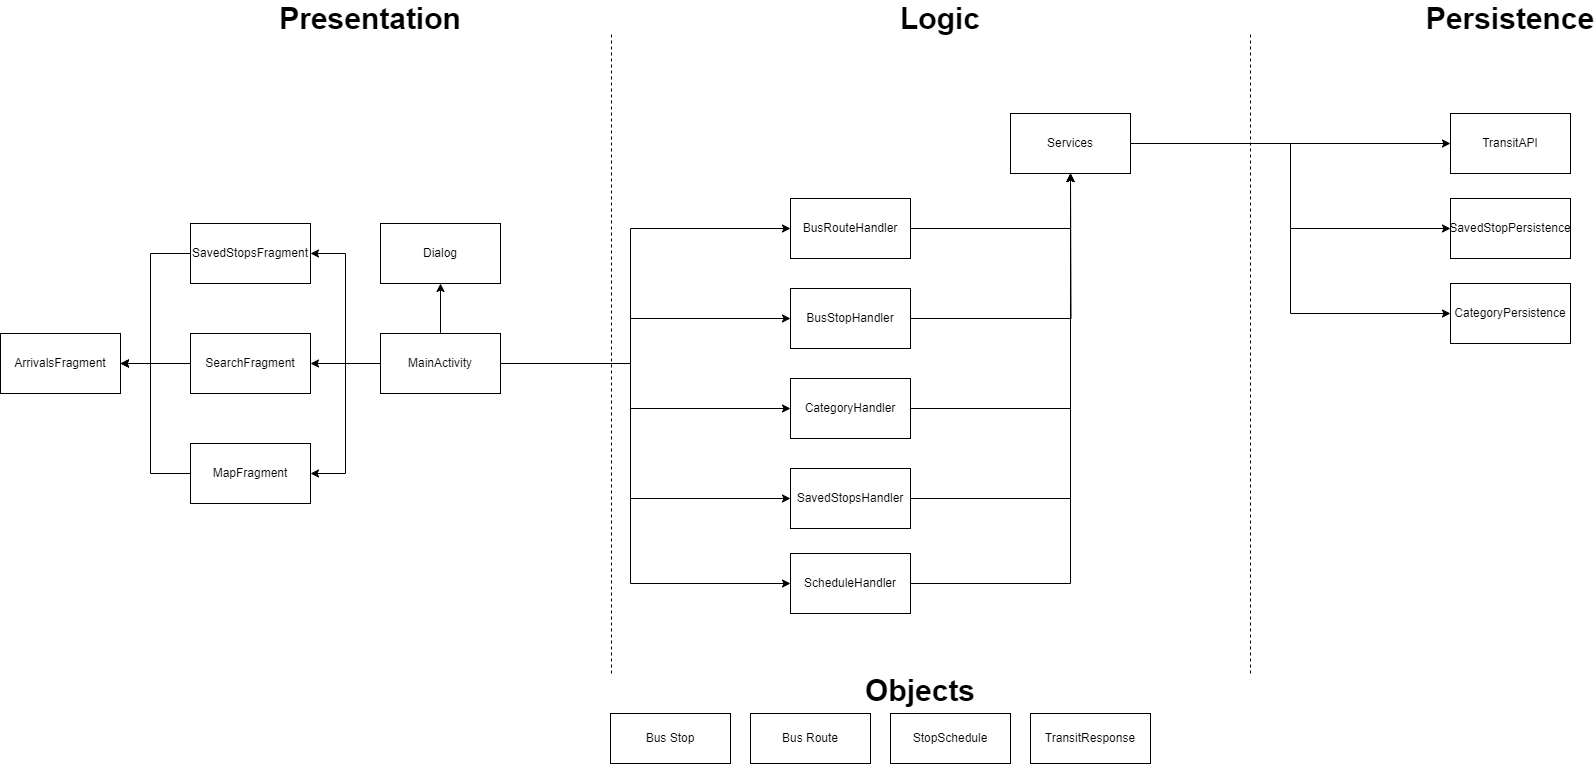

The diagram above was exported from draw.io. Its source (the exported page's mxGraphModel, read from the mxfile embedded in the PNG):
<mxGraphModel dx="2650" dy="565" grid="1" gridSize="10" guides="1" tooltips="1" connect="1" arrows="1" fold="1" page="1" pageScale="1" pageWidth="1600" pageHeight="900" background="#ffffff" math="0" shadow="0">
  <root>
    <mxCell id="0" />
    <mxCell id="1" parent="0" />
    <mxCell id="sN1at3YpOOPqtlhvpO9m-2" value="" style="endArrow=none;dashed=1;html=1;rounded=0;" parent="1" edge="1">
      <mxGeometry width="50" height="50" relative="1" as="geometry">
        <mxPoint x="1120" y="720" as="sourcePoint" />
        <mxPoint x="1120" y="80" as="targetPoint" />
      </mxGeometry>
    </mxCell>
    <mxCell id="sN1at3YpOOPqtlhvpO9m-3" value="" style="endArrow=none;dashed=1;html=1;rounded=0;" parent="1" edge="1">
      <mxGeometry width="50" height="50" relative="1" as="geometry">
        <mxPoint x="481" y="720" as="sourcePoint" />
        <mxPoint x="481" y="80" as="targetPoint" />
      </mxGeometry>
    </mxCell>
    <mxCell id="sN1at3YpOOPqtlhvpO9m-5" value="&lt;b&gt;&lt;font style=&quot;font-size: 30px;&quot;&gt;Logic&lt;/font&gt;&lt;/b&gt;" style="text;html=1;align=center;verticalAlign=middle;whiteSpace=wrap;rounded=0;" parent="1" vertex="1">
      <mxGeometry x="780" y="50" width="60" height="30" as="geometry" />
    </mxCell>
    <mxCell id="sN1at3YpOOPqtlhvpO9m-8" value="&lt;b&gt;&lt;font style=&quot;font-size: 30px;&quot;&gt;Presentation&lt;/font&gt;&lt;/b&gt;" style="text;html=1;align=center;verticalAlign=middle;whiteSpace=wrap;rounded=0;" parent="1" vertex="1">
      <mxGeometry x="210" y="50" width="60" height="30" as="geometry" />
    </mxCell>
    <mxCell id="sN1at3YpOOPqtlhvpO9m-9" value="&lt;b&gt;&lt;font style=&quot;font-size: 30px;&quot;&gt;Persistence&lt;/font&gt;&lt;/b&gt;" style="text;html=1;align=center;verticalAlign=middle;whiteSpace=wrap;rounded=0;" parent="1" vertex="1">
      <mxGeometry x="1350" y="50" width="60" height="30" as="geometry" />
    </mxCell>
    <mxCell id="sN1at3YpOOPqtlhvpO9m-10" value="&lt;b&gt;&lt;font style=&quot;font-size: 30px;&quot;&gt;Objects&lt;/font&gt;&lt;/b&gt;&lt;div&gt;&lt;br&gt;&lt;/div&gt;" style="text;html=1;align=center;verticalAlign=middle;whiteSpace=wrap;rounded=0;" parent="1" vertex="1">
      <mxGeometry x="760" y="730" width="60" height="30" as="geometry" />
    </mxCell>
    <mxCell id="sN1at3YpOOPqtlhvpO9m-13" value="Bus Stop" style="rounded=0;whiteSpace=wrap;html=1;" parent="1" vertex="1">
      <mxGeometry x="480" y="760" width="120" height="50" as="geometry" />
    </mxCell>
    <mxCell id="oArfUWhs1kGooTfQQJ0o-1" value="SavedStopsFragment" style="rounded=0;whiteSpace=wrap;html=1;" parent="1" vertex="1">
      <mxGeometry x="60" y="270" width="120" height="60" as="geometry" />
    </mxCell>
    <mxCell id="oArfUWhs1kGooTfQQJ0o-24" style="edgeStyle=orthogonalEdgeStyle;rounded=0;orthogonalLoop=1;jettySize=auto;html=1;exitX=0;exitY=0.5;exitDx=0;exitDy=0;entryX=1;entryY=0.5;entryDx=0;entryDy=0;" parent="1" source="oArfUWhs1kGooTfQQJ0o-2" target="oArfUWhs1kGooTfQQJ0o-4" edge="1">
      <mxGeometry relative="1" as="geometry">
        <Array as="points">
          <mxPoint x="20" y="520" />
          <mxPoint x="20" y="410" />
        </Array>
      </mxGeometry>
    </mxCell>
    <mxCell id="oArfUWhs1kGooTfQQJ0o-2" value="MapFragment" style="rounded=0;whiteSpace=wrap;html=1;" parent="1" vertex="1">
      <mxGeometry x="60" y="490" width="120" height="60" as="geometry" />
    </mxCell>
    <mxCell id="oArfUWhs1kGooTfQQJ0o-23" style="edgeStyle=orthogonalEdgeStyle;rounded=0;orthogonalLoop=1;jettySize=auto;html=1;exitX=0;exitY=0.5;exitDx=0;exitDy=0;entryX=1;entryY=0.5;entryDx=0;entryDy=0;" parent="1" source="oArfUWhs1kGooTfQQJ0o-3" target="oArfUWhs1kGooTfQQJ0o-4" edge="1">
      <mxGeometry relative="1" as="geometry" />
    </mxCell>
    <mxCell id="oArfUWhs1kGooTfQQJ0o-3" value="SearchFragment" style="rounded=0;whiteSpace=wrap;html=1;" parent="1" vertex="1">
      <mxGeometry x="60" y="380" width="120" height="60" as="geometry" />
    </mxCell>
    <mxCell id="oArfUWhs1kGooTfQQJ0o-18" style="edgeStyle=orthogonalEdgeStyle;rounded=0;orthogonalLoop=1;jettySize=auto;html=1;exitX=1;exitY=0.5;exitDx=0;exitDy=0;entryX=0;entryY=0.5;entryDx=0;entryDy=0;startArrow=classic;startFill=1;endArrow=none;endFill=0;" parent="1" source="oArfUWhs1kGooTfQQJ0o-4" target="oArfUWhs1kGooTfQQJ0o-1" edge="1">
      <mxGeometry relative="1" as="geometry">
        <Array as="points">
          <mxPoint x="20" y="410" />
          <mxPoint x="20" y="300" />
        </Array>
      </mxGeometry>
    </mxCell>
    <mxCell id="oArfUWhs1kGooTfQQJ0o-4" value="ArrivalsFragment" style="rounded=0;whiteSpace=wrap;html=1;" parent="1" vertex="1">
      <mxGeometry x="-130" y="380" width="120" height="60" as="geometry" />
    </mxCell>
    <mxCell id="oArfUWhs1kGooTfQQJ0o-46" style="edgeStyle=orthogonalEdgeStyle;rounded=0;orthogonalLoop=1;jettySize=auto;html=1;exitX=1;exitY=0.5;exitDx=0;exitDy=0;" parent="1" source="oArfUWhs1kGooTfQQJ0o-5" target="oArfUWhs1kGooTfQQJ0o-8" edge="1">
      <mxGeometry relative="1" as="geometry" />
    </mxCell>
    <mxCell id="oArfUWhs1kGooTfQQJ0o-47" style="edgeStyle=orthogonalEdgeStyle;rounded=0;orthogonalLoop=1;jettySize=auto;html=1;exitX=1;exitY=0.5;exitDx=0;exitDy=0;entryX=0;entryY=0.5;entryDx=0;entryDy=0;" parent="1" source="oArfUWhs1kGooTfQQJ0o-5" target="oArfUWhs1kGooTfQQJ0o-9" edge="1">
      <mxGeometry relative="1" as="geometry" />
    </mxCell>
    <mxCell id="oArfUWhs1kGooTfQQJ0o-48" style="edgeStyle=orthogonalEdgeStyle;rounded=0;orthogonalLoop=1;jettySize=auto;html=1;exitX=1;exitY=0.5;exitDx=0;exitDy=0;entryX=0;entryY=0.5;entryDx=0;entryDy=0;" parent="1" source="oArfUWhs1kGooTfQQJ0o-5" target="oArfUWhs1kGooTfQQJ0o-10" edge="1">
      <mxGeometry relative="1" as="geometry" />
    </mxCell>
    <mxCell id="oArfUWhs1kGooTfQQJ0o-5" value="Services" style="rounded=0;whiteSpace=wrap;html=1;" parent="1" vertex="1">
      <mxGeometry x="880" y="160" width="120" height="60" as="geometry" />
    </mxCell>
    <mxCell id="oArfUWhs1kGooTfQQJ0o-43" style="edgeStyle=orthogonalEdgeStyle;rounded=0;orthogonalLoop=1;jettySize=auto;html=1;exitX=1;exitY=0.5;exitDx=0;exitDy=0;" parent="1" source="oArfUWhs1kGooTfQQJ0o-6" edge="1">
      <mxGeometry relative="1" as="geometry">
        <mxPoint x="940" y="220" as="targetPoint" />
      </mxGeometry>
    </mxCell>
    <mxCell id="oArfUWhs1kGooTfQQJ0o-6" value="BusStopHandler" style="rounded=0;whiteSpace=wrap;html=1;" parent="1" vertex="1">
      <mxGeometry x="660" y="335" width="120" height="60" as="geometry" />
    </mxCell>
    <mxCell id="oArfUWhs1kGooTfQQJ0o-44" style="edgeStyle=orthogonalEdgeStyle;rounded=0;orthogonalLoop=1;jettySize=auto;html=1;exitX=1;exitY=0.5;exitDx=0;exitDy=0;" parent="1" source="oArfUWhs1kGooTfQQJ0o-7" target="oArfUWhs1kGooTfQQJ0o-5" edge="1">
      <mxGeometry relative="1" as="geometry" />
    </mxCell>
    <mxCell id="oArfUWhs1kGooTfQQJ0o-7" value="CategoryHandler" style="rounded=0;whiteSpace=wrap;html=1;" parent="1" vertex="1">
      <mxGeometry x="660" y="425" width="120" height="60" as="geometry" />
    </mxCell>
    <mxCell id="oArfUWhs1kGooTfQQJ0o-8" value="TransitAPI" style="rounded=0;whiteSpace=wrap;html=1;" parent="1" vertex="1">
      <mxGeometry x="1320" y="160" width="120" height="60" as="geometry" />
    </mxCell>
    <mxCell id="oArfUWhs1kGooTfQQJ0o-9" value="SavedStopPersistence" style="rounded=0;whiteSpace=wrap;html=1;" parent="1" vertex="1">
      <mxGeometry x="1320" y="245" width="120" height="60" as="geometry" />
    </mxCell>
    <mxCell id="oArfUWhs1kGooTfQQJ0o-10" value="CategoryPersistence" style="rounded=0;whiteSpace=wrap;html=1;" parent="1" vertex="1">
      <mxGeometry x="1320" y="330" width="120" height="60" as="geometry" />
    </mxCell>
    <mxCell id="oArfUWhs1kGooTfQQJ0o-45" style="edgeStyle=orthogonalEdgeStyle;rounded=0;orthogonalLoop=1;jettySize=auto;html=1;exitX=1;exitY=0.5;exitDx=0;exitDy=0;" parent="1" source="oArfUWhs1kGooTfQQJ0o-11" target="oArfUWhs1kGooTfQQJ0o-5" edge="1">
      <mxGeometry relative="1" as="geometry" />
    </mxCell>
    <mxCell id="oArfUWhs1kGooTfQQJ0o-11" value="SavedStopsHandler" style="rounded=0;whiteSpace=wrap;html=1;" parent="1" vertex="1">
      <mxGeometry x="660" y="515" width="120" height="60" as="geometry" />
    </mxCell>
    <mxCell id="oArfUWhs1kGooTfQQJ0o-42" style="edgeStyle=orthogonalEdgeStyle;rounded=0;orthogonalLoop=1;jettySize=auto;html=1;exitX=1;exitY=0.5;exitDx=0;exitDy=0;entryX=0.5;entryY=1;entryDx=0;entryDy=0;" parent="1" source="oArfUWhs1kGooTfQQJ0o-12" target="oArfUWhs1kGooTfQQJ0o-5" edge="1">
      <mxGeometry relative="1" as="geometry" />
    </mxCell>
    <mxCell id="oArfUWhs1kGooTfQQJ0o-12" value="BusRouteHandler" style="rounded=0;whiteSpace=wrap;html=1;" parent="1" vertex="1">
      <mxGeometry x="660" y="245" width="120" height="60" as="geometry" />
    </mxCell>
    <mxCell id="oArfUWhs1kGooTfQQJ0o-16" style="edgeStyle=orthogonalEdgeStyle;rounded=0;orthogonalLoop=1;jettySize=auto;html=1;exitX=0.5;exitY=0;exitDx=0;exitDy=0;entryX=0.5;entryY=1;entryDx=0;entryDy=0;" parent="1" source="oArfUWhs1kGooTfQQJ0o-13" target="oArfUWhs1kGooTfQQJ0o-15" edge="1">
      <mxGeometry relative="1" as="geometry" />
    </mxCell>
    <mxCell id="oArfUWhs1kGooTfQQJ0o-17" style="edgeStyle=orthogonalEdgeStyle;rounded=0;orthogonalLoop=1;jettySize=auto;html=1;exitX=0;exitY=0.5;exitDx=0;exitDy=0;entryX=1;entryY=0.5;entryDx=0;entryDy=0;" parent="1" source="oArfUWhs1kGooTfQQJ0o-13" target="oArfUWhs1kGooTfQQJ0o-3" edge="1">
      <mxGeometry relative="1" as="geometry" />
    </mxCell>
    <mxCell id="oArfUWhs1kGooTfQQJ0o-21" style="edgeStyle=orthogonalEdgeStyle;rounded=0;orthogonalLoop=1;jettySize=auto;html=1;exitX=0;exitY=0.5;exitDx=0;exitDy=0;entryX=1;entryY=0.5;entryDx=0;entryDy=0;" parent="1" source="oArfUWhs1kGooTfQQJ0o-13" target="oArfUWhs1kGooTfQQJ0o-2" edge="1">
      <mxGeometry relative="1" as="geometry">
        <Array as="points">
          <mxPoint x="215" y="410" />
          <mxPoint x="215" y="520" />
        </Array>
      </mxGeometry>
    </mxCell>
    <mxCell id="oArfUWhs1kGooTfQQJ0o-22" style="edgeStyle=orthogonalEdgeStyle;rounded=0;orthogonalLoop=1;jettySize=auto;html=1;exitX=0;exitY=0.5;exitDx=0;exitDy=0;entryX=1;entryY=0.5;entryDx=0;entryDy=0;" parent="1" source="oArfUWhs1kGooTfQQJ0o-13" target="oArfUWhs1kGooTfQQJ0o-1" edge="1">
      <mxGeometry relative="1" as="geometry">
        <mxPoint x="200" y="300" as="targetPoint" />
        <Array as="points">
          <mxPoint x="215" y="410" />
          <mxPoint x="215" y="300" />
        </Array>
      </mxGeometry>
    </mxCell>
    <mxCell id="oArfUWhs1kGooTfQQJ0o-31" style="edgeStyle=orthogonalEdgeStyle;rounded=0;orthogonalLoop=1;jettySize=auto;html=1;exitX=1;exitY=0.5;exitDx=0;exitDy=0;entryX=0;entryY=0.5;entryDx=0;entryDy=0;" parent="1" source="oArfUWhs1kGooTfQQJ0o-13" target="oArfUWhs1kGooTfQQJ0o-12" edge="1">
      <mxGeometry relative="1" as="geometry">
        <Array as="points">
          <mxPoint x="500" y="410" />
          <mxPoint x="500" y="275" />
        </Array>
      </mxGeometry>
    </mxCell>
    <mxCell id="oArfUWhs1kGooTfQQJ0o-32" style="edgeStyle=orthogonalEdgeStyle;rounded=0;orthogonalLoop=1;jettySize=auto;html=1;exitX=1;exitY=0.5;exitDx=0;exitDy=0;entryX=0;entryY=0.5;entryDx=0;entryDy=0;" parent="1" source="oArfUWhs1kGooTfQQJ0o-13" target="oArfUWhs1kGooTfQQJ0o-11" edge="1">
      <mxGeometry relative="1" as="geometry">
        <Array as="points">
          <mxPoint x="500" y="410" />
          <mxPoint x="500" y="545" />
        </Array>
      </mxGeometry>
    </mxCell>
    <mxCell id="oArfUWhs1kGooTfQQJ0o-33" style="edgeStyle=orthogonalEdgeStyle;rounded=0;orthogonalLoop=1;jettySize=auto;html=1;exitX=1;exitY=0.5;exitDx=0;exitDy=0;entryX=0;entryY=0.5;entryDx=0;entryDy=0;" parent="1" source="oArfUWhs1kGooTfQQJ0o-13" target="oArfUWhs1kGooTfQQJ0o-6" edge="1">
      <mxGeometry relative="1" as="geometry">
        <Array as="points">
          <mxPoint x="500" y="410" />
          <mxPoint x="500" y="365" />
        </Array>
      </mxGeometry>
    </mxCell>
    <mxCell id="oArfUWhs1kGooTfQQJ0o-34" style="edgeStyle=orthogonalEdgeStyle;rounded=0;orthogonalLoop=1;jettySize=auto;html=1;exitX=1;exitY=0.5;exitDx=0;exitDy=0;entryX=0;entryY=0.5;entryDx=0;entryDy=0;" parent="1" source="oArfUWhs1kGooTfQQJ0o-13" target="oArfUWhs1kGooTfQQJ0o-7" edge="1">
      <mxGeometry relative="1" as="geometry">
        <Array as="points">
          <mxPoint x="500" y="410" />
          <mxPoint x="500" y="455" />
        </Array>
      </mxGeometry>
    </mxCell>
    <mxCell id="oArfUWhs1kGooTfQQJ0o-52" style="edgeStyle=orthogonalEdgeStyle;rounded=0;orthogonalLoop=1;jettySize=auto;html=1;exitX=1;exitY=0.5;exitDx=0;exitDy=0;entryX=0;entryY=0.5;entryDx=0;entryDy=0;" parent="1" source="oArfUWhs1kGooTfQQJ0o-13" target="oArfUWhs1kGooTfQQJ0o-51" edge="1">
      <mxGeometry relative="1" as="geometry">
        <Array as="points">
          <mxPoint x="500" y="410" />
          <mxPoint x="500" y="630" />
        </Array>
      </mxGeometry>
    </mxCell>
    <mxCell id="oArfUWhs1kGooTfQQJ0o-13" value="MainActivity" style="rounded=0;whiteSpace=wrap;html=1;" parent="1" vertex="1">
      <mxGeometry x="250" y="380" width="120" height="60" as="geometry" />
    </mxCell>
    <mxCell id="oArfUWhs1kGooTfQQJ0o-15" value="Dialog" style="rounded=0;whiteSpace=wrap;html=1;" parent="1" vertex="1">
      <mxGeometry x="250" y="270" width="120" height="60" as="geometry" />
    </mxCell>
    <mxCell id="oArfUWhs1kGooTfQQJ0o-49" value="Bus Route" style="rounded=0;whiteSpace=wrap;html=1;" parent="1" vertex="1">
      <mxGeometry x="620" y="760" width="120" height="50" as="geometry" />
    </mxCell>
    <mxCell id="oArfUWhs1kGooTfQQJ0o-53" style="edgeStyle=orthogonalEdgeStyle;rounded=0;orthogonalLoop=1;jettySize=auto;html=1;exitX=1;exitY=0.5;exitDx=0;exitDy=0;" parent="1" source="oArfUWhs1kGooTfQQJ0o-51" target="oArfUWhs1kGooTfQQJ0o-5" edge="1">
      <mxGeometry relative="1" as="geometry" />
    </mxCell>
    <mxCell id="oArfUWhs1kGooTfQQJ0o-51" value="ScheduleHandler" style="rounded=0;whiteSpace=wrap;html=1;" parent="1" vertex="1">
      <mxGeometry x="660" y="600" width="120" height="60" as="geometry" />
    </mxCell>
    <mxCell id="oArfUWhs1kGooTfQQJ0o-54" value="StopSchedule" style="rounded=0;whiteSpace=wrap;html=1;" parent="1" vertex="1">
      <mxGeometry x="760" y="760" width="120" height="50" as="geometry" />
    </mxCell>
    <mxCell id="oArfUWhs1kGooTfQQJ0o-55" value="TransitResponse" style="rounded=0;whiteSpace=wrap;html=1;" parent="1" vertex="1">
      <mxGeometry x="900" y="760" width="120" height="50" as="geometry" />
    </mxCell>
  </root>
</mxGraphModel>